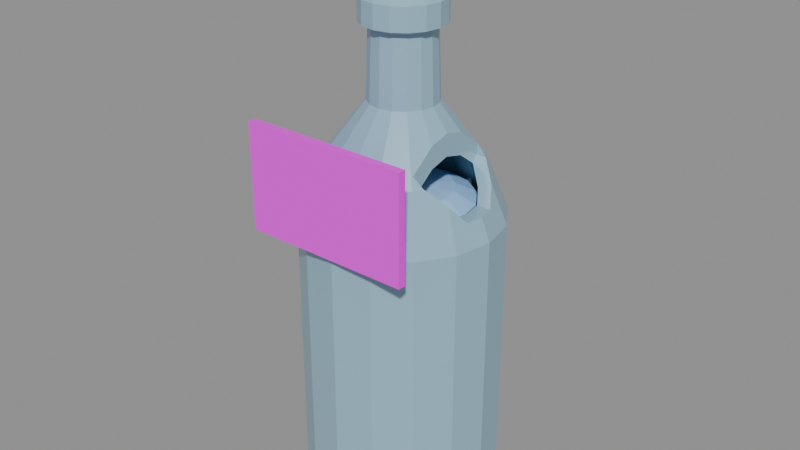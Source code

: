 # Source: healing_water.blend  (saved by Blender 5.2.45; exported with 4.5.12 LTS)
import bpy
from mathutils import Matrix  # noqa: F401  (used for matrix-valued properties, if any)

bpy.ops.wm.read_factory_settings(use_empty=True)
scene = bpy.context.scene
scene.name = 'Scene'

# ---- images (referenced by path relative to the original .blend; pixels are not part of the script)
import os
ASSET_DIR = os.environ.get("B2B_ASSET_DIR", "")  # directory of the original .blend (textures are referenced by path, not embedded)
HERE = os.path.dirname(os.path.abspath(__file__))  # packed textures are extracted next to this script under _unpacked/

def load_image(name, relpath, width, height, colorspace="sRGB"):
    """Load a texture the original file referenced (path relative to the .blend, or extracted next to this script)."""
    p = next((c for c in (os.path.join(HERE, relpath), os.path.join(ASSET_DIR, relpath)) if relpath and os.path.exists(c)), "")
    if p:
        img = bpy.data.images.load(p, check_existing=True)
        img.name = name
    else:  # same state as the original file: an image datablock whose file is absent (Cycles renders it pink)
        img = bpy.data.images.new(name, width, height)
        img.source = "FILE"
        img.filepath = "//" + (relpath or name)
    img.colorspace_settings.name = colorspace
    return img
img_healing_water_label_png = load_image('healing_water_label.png', '_textures/healing_water_label.png', 1024, 1024, 'sRGB')

# ---- materials (node trees are filled in below, after node groups)
mat_healing_water_glass = bpy.data.materials.new('healing_water_glass')
mat_healing_water_glass.diffuse_color = (0.3, 0.5, 0.62, 1.0)
mat_healing_water_liquid = bpy.data.materials.new('healing_water_liquid')
mat_healing_water_liquid.diffuse_color = (0.35, 0.62, 0.95, 1.0)
mat_healing_water_label = bpy.data.materials.new('healing_water_label')
mat_healing_water_label.diffuse_color = (1.0, 1.0, 1.0, 1.0)
mat_healing_water_cork = bpy.data.materials.new('healing_water_cork')
mat_healing_water_cork.diffuse_color = (0.62, 0.45, 0.26, 1.0)

# ---- material node trees
mat_healing_water_glass.use_nodes = True; mat_healing_water_glass.node_tree.nodes.clear()
_N = mat_healing_water_glass.node_tree.nodes; _L = mat_healing_water_glass.node_tree.links
n0 = _N.new('ShaderNodeBsdfPrincipled'); n0.name = 'Principled BSDF'; n0.location = (-200, 100)
n0.inputs[0].default_value = (0.3, 0.5, 0.62, 1.0)
n0.inputs[2].default_value = 0.25
n0.inputs[10].default_value = 0.005
n1 = _N.new('ShaderNodeOutputMaterial'); n1.name = 'Material Output'; n1.location = (200, 100)
_L.new(n0.outputs[0], n1.inputs[0])
n1.is_active_output = True
mat_healing_water_liquid.use_nodes = True; mat_healing_water_liquid.node_tree.nodes.clear()
_N = mat_healing_water_liquid.node_tree.nodes; _L = mat_healing_water_liquid.node_tree.links
n0 = _N.new('ShaderNodeBsdfPrincipled'); n0.name = 'Principled BSDF'; n0.location = (-200, 100)
n0.inputs[0].default_value = (0.35, 0.62, 0.95, 1.0)
n0.inputs[10].default_value = 0.005
n1 = _N.new('ShaderNodeOutputMaterial'); n1.name = 'Material Output'; n1.location = (200, 100)
_L.new(n0.outputs[0], n1.inputs[0])
n1.is_active_output = True
mat_healing_water_label.use_nodes = True; mat_healing_water_label.node_tree.nodes.clear()
_N = mat_healing_water_label.node_tree.nodes; _L = mat_healing_water_label.node_tree.links
n0 = _N.new('ShaderNodeBsdfPrincipled'); n0.name = 'Principled BSDF'; n0.location = (-200, 100)
n0.inputs[2].default_value = 0.55
n0.inputs[10].default_value = 0.005
n1 = _N.new('ShaderNodeOutputMaterial'); n1.name = 'Material Output'; n1.location = (200, 100)
n2 = _N.new('ShaderNodeTexImage'); n2.name = 'Image Texture'; n2.location = (0, 0)
n2.image = img_healing_water_label_png
n2.interpolation = 'Closest'
_L.new(n0.outputs[0], n1.inputs[0])
_L.new(n2.outputs[0], n0.inputs[0])
n1.is_active_output = True
mat_healing_water_cork.use_nodes = True; mat_healing_water_cork.node_tree.nodes.clear()
_N = mat_healing_water_cork.node_tree.nodes; _L = mat_healing_water_cork.node_tree.links
n0 = _N.new('ShaderNodeBsdfPrincipled'); n0.name = 'Principled BSDF'; n0.location = (-200, 100)
n0.inputs[0].default_value = (0.62, 0.45, 0.26, 1.0)
n0.inputs[2].default_value = 0.55
n0.inputs[10].default_value = 0.005
n1 = _N.new('ShaderNodeOutputMaterial'); n1.name = 'Material Output'; n1.location = (200, 100)
_L.new(n0.outputs[0], n1.inputs[0])
n1.is_active_output = True

# ---- meshes
me_a_flask = bpy.data.meshes.new('A_Flask')
me_a_flask.from_pydata([(0.0, 0.0, 0.03), (0.34, 0.0, 0.017), (0.3141, 0.1301, 0.017), (0.2404, 0.2404, 0.017), (0.1301, 0.3141, 0.017), (2.082e-17, 0.34, 0.017), (-0.1301, 0.3141, 0.017), (-0.2404, 0.2404, 0.017), (-0.3141, 0.1301, 0.017), (-0.34, 4.164e-17, 0.017), (-0.3141, -0.1301, 0.017), (-0.2404, -0.2404, 0.017), (-0.1301, -0.3141, 0.017), (-6.246e-17, -0.34, 0.017), (0.1301, -0.3141, 0.017), (0.2404, -0.2404, 0.017), (0.3141, -0.1301, 0.017), (0.374, 0.0, 0.085), (0.3455, 0.1431, 0.085), (0.2645, 0.2645, 0.085), (0.1431, 0.3455, 0.085), (2.29e-17, 0.374, 0.085), (-0.1431, 0.3455, 0.085), (-0.2645, 0.2645, 0.085), (-0.3455, 0.1431, 0.085), (-0.374, 4.58e-17, 0.085), (-0.3455, -0.1431, 0.085), (-0.2645, -0.2645, 0.085), (-0.1431, -0.3455, 0.085), (-6.87e-17, -0.374, 0.085), (0.1431, -0.3455, 0.085), (0.2645, -0.2645, 0.085), (0.3455, -0.1431, 0.085), (0.374, 0.0, 1.148), (0.3455, 0.1431, 1.148), (0.2645, 0.2645, 1.148), (0.1431, 0.3455, 1.148), (2.29e-17, 0.374, 1.148), (-0.1431, 0.3455, 1.148), (-0.2645, 0.2645, 1.148), (-0.3455, 0.1431, 1.148), (-0.374, 4.58e-17, 1.148), (-0.3455, -0.1431, 1.148), (-0.2645, -0.2645, 1.148), (-0.1431, -0.3455, 1.148), (-6.87e-17, -0.374, 1.148), (0.1431, -0.3455, 1.148), (0.2645, -0.2645, 1.148), (0.3455, -0.1431, 1.148), (0.289, 0.0, 1.36), (0.267, 0.1106, 1.36), (0.2044, 0.2044, 1.36), (0.1106, 0.267, 1.36), (1.77e-17, 0.289, 1.36), (-0.1106, 0.267, 1.36), (-0.2044, 0.2044, 1.36), (-0.267, 0.1106, 1.36), (-0.289, 3.539e-17, 1.36), (-0.267, -0.1106, 1.36), (-0.2044, -0.2044, 1.36), (-0.1106, -0.267, 1.36), (-5.309e-17, -0.289, 1.36), (0.1106, -0.267, 1.36), (0.2044, -0.2044, 1.36), (0.267, -0.1106, 1.36), (0.1275, 0.0, 1.572), (0.1178, 0.04879, 1.572), (0.09016, 0.09016, 1.572), (0.04879, 0.1178, 1.572), (7.807e-18, 0.1275, 1.572), (-0.04879, 0.1178, 1.572), (-0.09016, 0.09016, 1.572), (-0.1178, 0.04879, 1.572), (-0.1275, 1.561e-17, 1.572), (-0.1178, -0.04879, 1.572), (-0.09016, -0.09016, 1.572), (-0.04879, -0.1178, 1.572), (-2.342e-17, -0.1275, 1.572), (0.04879, -0.1178, 1.572), (0.09016, -0.09016, 1.572), (0.1178, -0.04879, 1.572), (0.119, 0.0, 1.827), (0.1099, 0.04554, 1.827), (0.08415, 0.08415, 1.827), (0.04554, 0.1099, 1.827), (7.287e-18, 0.119, 1.827), (-0.04554, 0.1099, 1.827), (-0.08415, 0.08415, 1.827), (-0.1099, 0.04554, 1.827), (-0.119, 1.457e-17, 1.827), (-0.1099, -0.04554, 1.827), (-0.08415, -0.08415, 1.827), (-0.04554, -0.1099, 1.827), (-2.186e-17, -0.119, 1.827), (0.04554, -0.1099, 1.827), (0.08415, -0.08415, 1.827), (0.1099, -0.04554, 1.827), (0.153, 0.0, 1.844), (0.1414, 0.05855, 1.844), (0.1082, 0.1082, 1.844), (0.05855, 0.1414, 1.844), (9.369e-18, 0.153, 1.844), (-0.05855, 0.1414, 1.844), (-0.1082, 0.1082, 1.844), (-0.1414, 0.05855, 1.844), (-0.153, 1.874e-17, 1.844), (-0.1414, -0.05855, 1.844), (-0.1082, -0.1082, 1.844), (-0.05855, -0.1414, 1.844), (-2.811e-17, -0.153, 1.844), (0.05855, -0.1414, 1.844), (0.1082, -0.1082, 1.844), (0.1414, -0.05855, 1.844), (0.153, 0.0, 1.929), (0.1414, 0.05855, 1.929), (0.1082, 0.1082, 1.929), (0.05855, 0.1414, 1.929), (9.369e-18, 0.153, 1.929), (-0.05855, 0.1414, 1.929), (-0.1082, 0.1082, 1.929), (-0.1414, 0.05855, 1.929), (-0.153, 1.874e-17, 1.929), (-0.1414, -0.05855, 1.929), (-0.1082, -0.1082, 1.929), (-0.05855, -0.1414, 1.929), (-2.811e-17, -0.153, 1.929), (0.05855, -0.1414, 1.929), (0.1082, -0.1082, 1.929), (0.1414, -0.05855, 1.929), (0.119, 0.0, 1.955), (0.1099, 0.04554, 1.955), (0.08415, 0.08415, 1.955), (0.04554, 0.1099, 1.955), (7.287e-18, 0.119, 1.955), (-0.04554, 0.1099, 1.955), (-0.08415, 0.08415, 1.955), (-0.1099, 0.04554, 1.955), (-0.119, 1.457e-17, 1.955), (-0.1099, -0.04554, 1.955), (-0.08415, -0.08415, 1.955), (-0.04554, -0.1099, 1.955), (-2.186e-17, -0.119, 1.955), (0.04554, -0.1099, 1.955), (0.08415, -0.08415, 1.955), (0.1099, -0.04554, 1.955)], [], [(0, 2, 1), (0, 3, 2), (0, 4, 3), (0, 5, 4), (0, 6, 5), (0, 7, 6), (0, 8, 7), (0, 9, 8), (0, 10, 9), (0, 11, 10), (0, 12, 11), (0, 13, 12), (0, 14, 13), (0, 15, 14), (0, 16, 15), (0, 1, 16), (1, 2, 18, 17), (2, 3, 19, 18), (3, 4, 20, 19), (4, 5, 21, 20), (5, 6, 22, 21), (6, 7, 23, 22), (7, 8, 24, 23), (8, 9, 25, 24), (9, 10, 26, 25), (10, 11, 27, 26), (11, 12, 28, 27), (12, 13, 29, 28), (13, 14, 30, 29), (14, 15, 31, 30), (15, 16, 32, 31), (16, 1, 17, 32), (17, 18, 34, 33), (18, 19, 35, 34), (19, 20, 36, 35), (20, 21, 37, 36), (21, 22, 38, 37), (22, 23, 39, 38), (23, 24, 40, 39), (24, 25, 41, 40), (25, 26, 42, 41), (26, 27, 43, 42), (27, 28, 44, 43), (28, 29, 45, 44), (29, 30, 46, 45), (30, 31, 47, 46), (31, 32, 48, 47), (32, 17, 33, 48), (33, 34, 50, 49), (34, 35, 51, 50), (35, 36, 52, 51), (36, 37, 53, 52), (37, 38, 54, 53), (38, 39, 55, 54), (39, 40, 56, 55), (40, 41, 57, 56), (41, 42, 58, 57), (42, 43, 59, 58), (43, 44, 60, 59), (44, 45, 61, 60), (45, 46, 62, 61), (46, 47, 63, 62), (47, 48, 64, 63), (48, 33, 49, 64), (49, 50, 66, 65), (50, 51, 67, 66), (51, 52, 68, 67), (52, 53, 69, 68), (53, 54, 70, 69), (54, 55, 71, 70), (55, 56, 72, 71), (56, 57, 73, 72), (57, 58, 74, 73), (58, 59, 75, 74), (59, 60, 76, 75), (60, 61, 77, 76), (61, 62, 78, 77), (62, 63, 79, 78), (63, 64, 80, 79), (64, 49, 65, 80), (65, 66, 82, 81), (66, 67, 83, 82), (67, 68, 84, 83), (68, 69, 85, 84), (69, 70, 86, 85), (70, 71, 87, 86), (71, 72, 88, 87), (72, 73, 89, 88), (73, 74, 90, 89), (74, 75, 91, 90), (75, 76, 92, 91), (76, 77, 93, 92), (77, 78, 94, 93), (78, 79, 95, 94), (79, 80, 96, 95), (80, 65, 81, 96), (81, 82, 98, 97), (82, 83, 99, 98), (83, 84, 100, 99), (84, 85, 101, 100), (85, 86, 102, 101), (86, 87, 103, 102), (87, 88, 104, 103), (88, 89, 105, 104), (89, 90, 106, 105), (90, 91, 107, 106), (91, 92, 108, 107), (92, 93, 109, 108), (93, 94, 110, 109), (94, 95, 111, 110), (95, 96, 112, 111), (96, 81, 97, 112), (97, 98, 114, 113), (98, 99, 115, 114), (99, 100, 116, 115), (100, 101, 117, 116), (101, 102, 118, 117), (102, 103, 119, 118), (103, 104, 120, 119), (104, 105, 121, 120), (105, 106, 122, 121), (106, 107, 123, 122), (107, 108, 124, 123), (108, 109, 125, 124), (109, 110, 126, 125), (110, 111, 127, 126), (111, 112, 128, 127), (112, 97, 113, 128), (113, 114, 130, 129), (114, 115, 131, 130), (115, 116, 132, 131), (116, 117, 133, 132), (117, 118, 134, 133), (118, 119, 135, 134), (119, 120, 136, 135), (120, 121, 137, 136), (121, 122, 138, 137), (122, 123, 139, 138), (123, 124, 140, 139), (124, 125, 141, 140), (125, 126, 142, 141), (126, 127, 143, 142), (127, 128, 144, 143), (128, 113, 129, 144)])
me_a_flask.materials.append(mat_healing_water_glass)
me_a_flask.update()
me_g_window0 = bpy.data.meshes.new('G_Window0')
me_g_window0.from_pydata([(0.21, -0.774, 0.0), (0.1699, -0.774, 0.1234), (0.06489, -0.774, 0.1997), (-0.06489, -0.774, 0.1997), (-0.1699, -0.774, 0.1234), (-0.21, -0.774, 2.572e-17), (-0.1699, -0.774, -0.1234), (-0.06489, -0.774, -0.1997), (0.06489, -0.774, -0.1997), (0.1699, -0.774, -0.1234), (0.21, -0.187, 0.0), (0.1699, -0.187, 0.1234), (0.06489, -0.187, 0.1997), (-0.06489, -0.187, 0.1997), (-0.1699, -0.187, 0.1234), (-0.21, -0.187, 2.572e-17), (-0.1699, -0.187, -0.1234), (-0.06489, -0.187, -0.1997), (0.06489, -0.187, -0.1997), (0.1699, -0.187, -0.1234)], [], [(10, 11, 1, 0), (11, 12, 2, 1), (12, 13, 3, 2), (13, 14, 4, 3), (14, 15, 5, 4), (15, 16, 6, 5), (16, 17, 7, 6), (17, 18, 8, 7), (18, 19, 9, 8), (19, 10, 0, 9), (0, 1, 2, 3, 4, 5, 6, 7, 8, 9), (19, 18, 17, 16, 15, 14, 13, 12, 11, 10)])
me_g_window0.update()
me_a_liquid = bpy.data.meshes.new('A_Liquid')
me_a_liquid.from_pydata([(0.0, 0.0, 0.14), (0.2618, 0.0, 0.2), (0.2419, 0.1002, 0.2), (0.1851, 0.1851, 0.2), (0.1002, 0.2419, 0.2), (1.603e-17, 0.2618, 0.2), (-0.1002, 0.2419, 0.2), (-0.1851, 0.1851, 0.2), (-0.2419, 0.1002, 0.2), (-0.2618, 3.206e-17, 0.2), (-0.2419, -0.1002, 0.2), (-0.1851, -0.1851, 0.2), (-0.1002, -0.2419, 0.2), (-4.809e-17, -0.2618, 0.2), (0.1002, -0.2419, 0.2), (0.1851, -0.1851, 0.2), (0.2419, -0.1002, 0.2), (0.2618, 0.0, 1.212), (0.2419, 0.1002, 1.212), (0.1851, 0.1851, 1.212), (0.1002, 0.2419, 1.212), (1.603e-17, 0.2618, 1.212), (-0.1002, 0.2419, 1.212), (-0.1851, 0.1851, 1.212), (-0.2419, 0.1002, 1.212), (-0.2618, 3.206e-17, 1.212), (-0.2419, -0.1002, 1.212), (-0.1851, -0.1851, 1.212), (-0.1002, -0.2419, 1.212), (-4.809e-17, -0.2618, 1.212), (0.1002, -0.2419, 1.212), (0.1851, -0.1851, 1.212), (0.2419, -0.1002, 1.212), (0.1833, 0.0, 1.252), (0.1693, 0.07013, 1.252), (0.1296, 0.1296, 1.252), (0.07013, 0.1693, 1.252), (1.122e-17, 0.1833, 1.252), (-0.07013, 0.1693, 1.252), (-0.1296, 0.1296, 1.252), (-0.1693, 0.07013, 1.252), (-0.1833, 2.244e-17, 1.252), (-0.1693, -0.07013, 1.252), (-0.1296, -0.1296, 1.252), (-0.07013, -0.1693, 1.252), (-3.366e-17, -0.1833, 1.252), (0.07013, -0.1693, 1.252), (0.1296, -0.1296, 1.252), (0.1693, -0.07013, 1.252), (0.0, 0.0, 1.282)], [], [(0, 2, 1), (0, 3, 2), (0, 4, 3), (0, 5, 4), (0, 6, 5), (0, 7, 6), (0, 8, 7), (0, 9, 8), (0, 10, 9), (0, 11, 10), (0, 12, 11), (0, 13, 12), (0, 14, 13), (0, 15, 14), (0, 16, 15), (0, 1, 16), (1, 2, 18, 17), (2, 3, 19, 18), (3, 4, 20, 19), (4, 5, 21, 20), (5, 6, 22, 21), (6, 7, 23, 22), (7, 8, 24, 23), (8, 9, 25, 24), (9, 10, 26, 25), (10, 11, 27, 26), (11, 12, 28, 27), (12, 13, 29, 28), (13, 14, 30, 29), (14, 15, 31, 30), (15, 16, 32, 31), (16, 1, 17, 32), (17, 18, 34, 33), (18, 19, 35, 34), (19, 20, 36, 35), (20, 21, 37, 36), (21, 22, 38, 37), (22, 23, 39, 38), (23, 24, 40, 39), (24, 25, 41, 40), (25, 26, 42, 41), (26, 27, 43, 42), (27, 28, 44, 43), (28, 29, 45, 44), (29, 30, 46, 45), (30, 31, 47, 46), (31, 32, 48, 47), (32, 17, 33, 48), (33, 34, 49), (34, 35, 49), (35, 36, 49), (36, 37, 49), (37, 38, 49), (38, 39, 49), (39, 40, 49), (40, 41, 49), (41, 42, 49), (42, 43, 49), (43, 44, 49), (44, 45, 49), (45, 46, 49), (46, 47, 49), (47, 48, 49), (48, 33, 49)])
me_a_liquid.materials.append(mat_healing_water_liquid)
me_a_liquid.update()
me_c_label = bpy.data.meshes.new('C_Label')
me_c_label.from_pydata([(-0.3223, 0.0, 0.0), (0.3223, 0.0, 0.0), (0.3223, 0.0, 0.4), (-0.3223, 0.0, 0.4)], [], [(0, 1, 2, 3)])
_uv = me_c_label.uv_layers.new(name='UVMap')
_uv.uv.foreach_set('vector', [0.0, 0.0, 1.0, 0.0, 1.0, 1.0, 0.0, 1.0])
me_c_label.materials.append(mat_healing_water_label)
me_c_label.update()
me_s_cork = bpy.data.meshes.new('S_Cork')
me_s_cork.from_pydata([(0.0, 0.0, 0.0), (0.102, 0.0, 0.0), (0.07212, 0.07212, 0.0), (6.246e-18, 0.102, 0.0), (-0.07212, 0.07212, 0.0), (-0.102, 1.249e-17, 0.0), (-0.07212, -0.07212, 0.0), (-1.874e-17, -0.102, 0.0), (0.07212, -0.07212, 0.0), (0.136, 0.0, 0.187), (0.09617, 0.09617, 0.187), (8.328e-18, 0.136, 0.187), (-0.09617, 0.09617, 0.187), (-0.136, 1.666e-17, 0.187), (-0.09617, -0.09617, 0.187), (-2.498e-17, -0.136, 0.187), (0.09617, -0.09617, 0.187), (0.136, 0.0, 0.289), (0.09617, 0.09617, 0.289), (8.328e-18, 0.136, 0.289), (-0.09617, 0.09617, 0.289), (-0.136, 1.666e-17, 0.289), (-0.09617, -0.09617, 0.289), (-2.498e-17, -0.136, 0.289), (0.09617, -0.09617, 0.289), (0.0, 0.0, 0.289)], [], [(0, 2, 1), (0, 3, 2), (0, 4, 3), (0, 5, 4), (0, 6, 5), (0, 7, 6), (0, 8, 7), (0, 1, 8), (1, 2, 10, 9), (2, 3, 11, 10), (3, 4, 12, 11), (4, 5, 13, 12), (5, 6, 14, 13), (6, 7, 15, 14), (7, 8, 16, 15), (8, 1, 9, 16), (9, 10, 18, 17), (10, 11, 19, 18), (11, 12, 20, 19), (12, 13, 21, 20), (13, 14, 22, 21), (14, 15, 23, 22), (15, 16, 24, 23), (16, 9, 17, 24), (17, 18, 25), (18, 19, 25), (19, 20, 25), (20, 21, 25), (21, 22, 25), (22, 23, 25), (23, 24, 25), (24, 17, 25)])
me_s_cork.materials.append(mat_healing_water_cork)
me_s_cork.update()

# ---- objects
ob_item_healing_water = bpy.data.objects.new('ITEM_healing_water', None)
ob_a_flask = bpy.data.objects.new('A_Flask', me_a_flask)
ob_g_window0 = bpy.data.objects.new('G_Window0', me_g_window0)
ob_a_liquid = bpy.data.objects.new('A_Liquid', me_a_liquid)
ob_c_label = bpy.data.objects.new('C_Label', me_c_label)
ob_s_cork = bpy.data.objects.new('S_Cork', me_s_cork)

# ---- transforms, parenting, visibility, modifiers, constraints
ob_item_healing_water.location = (0.0, 0.0, 0.0)
ob_a_flask.parent = ob_item_healing_water
ob_a_flask.location = (0.0, 0.0, 0.0)
_m = ob_a_flask.modifiers.new('Thickness', 'SOLIDIFY')
_m.thickness = 0.05
_m.use_even_offset = True
_m = ob_a_flask.modifiers.new('Cut_G_Window0', 'BOOLEAN')
_m.object = ob_g_window0
ob_g_window0.parent = ob_item_healing_water
ob_g_window0.location = (0.0, 0.0, 1.572)
ob_g_window0.rotation_euler = (0.0, 0.0, 1.571)
ob_g_window0.scale = (1.0, 1.0, 1.7)
ob_g_window0.hide_render = True
ob_g_window0.display_type = 'WIRE'
ob_a_liquid.parent = ob_item_healing_water
ob_a_liquid.location = (0.0, 0.0, 0.0)
ob_c_label.parent = ob_item_healing_water
ob_c_label.location = (0.0, -0.3953, 1.133)
_m = ob_c_label.modifiers.new('Thickness', 'SOLIDIFY')
_m.thickness = 0.03
_m.offset = 0.0
_m.use_even_offset = True
ob_s_cork.parent = ob_item_healing_water
ob_s_cork.location = (0.0, 0.0, 1.895)

# ---- collection membership
scene.collection.objects.link(ob_item_healing_water)
scene.collection.objects.link(ob_a_flask)
scene.collection.objects.link(ob_g_window0)
scene.collection.objects.link(ob_a_liquid)
scene.collection.objects.link(ob_c_label)
scene.collection.objects.link(ob_s_cork)

# ---- scene / render settings (as saved in the file)
scene.frame_start = 1; scene.frame_end = 250; scene.frame_set(1)
scene.render.engine = 'BLENDER_EEVEE_NEXT'
scene.render.bake_bias = 0.0
scene.render.bake_samples = 0
scene.render.compositor_device = 'GPU'
scene.eevee.use_volume_custom_range = False
scene.eevee.fast_gi_thickness_near = 0.1
scene.eevee.fast_gi_thickness_far = 0.0
scene.eevee.ray_tracing_options.screen_trace_thickness = 0.1
bpy.context.view_layer.update()

# ---- added for rendering (the .blend has no active camera and no usable light): camera, sun + grey world if the file has none
cam_auto = bpy.data.cameras.new('AutoCamera')
cam_auto.lens = 50.0
cam_auto.sensor_width = 36.0
cam_auto.clip_end = 1000.0
ob_auto_camera = bpy.data.objects.new('AutoCamera', cam_auto)
scene.collection.objects.link(ob_auto_camera)
ob_auto_camera.location = (2.24174, -2.70824, 2.89389)
ob_auto_camera.rotation_euler = (1.09748, -7.21219e-08, 0.694738)
scene.camera = ob_auto_camera
light_auto_sun = bpy.data.lights.new('AutoSun', 'SUN')
light_auto_sun.energy = 3.0
light_auto_sun.angle = 0.0523599
ob_auto_sun = bpy.data.objects.new('AutoSun', light_auto_sun)
scene.collection.objects.link(ob_auto_sun)
ob_auto_sun.rotation_euler = (0.872665, 0.174533, 0.523599)
if scene.world is None:
    world_auto = bpy.data.worlds.new('AutoWorld')
    world_auto.color = (0.3, 0.3, 0.3)
    scene.world = world_auto
bpy.context.view_layer.update()
